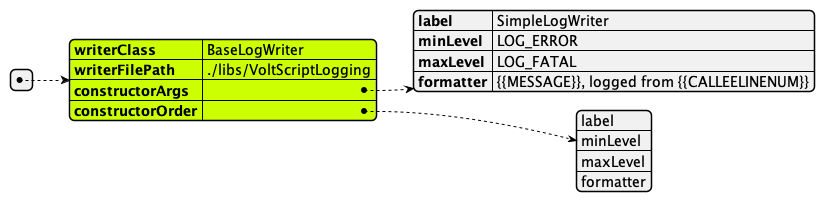

The diagram above was rendered by PlantUML. Its source (embedded in the PNG):
@startjson
#highlight 0/"writerClass"
#highlight 0/"writerFilePath"
#highlight 0/"constructorArgs"
#highlight 0/"constructorOrder"
[
    {
        "writerClass": "BaseLogWriter",
        "writerFilePath": "./libs/VoltScriptLogging",
        "constructorArgs": {
            "label": "SimpleLogWriter",
            "minLevel": "LOG_ERROR",
            "maxLevel": "LOG_FATAL",
            "formatter": "{{MESSAGE}}, logged from {{CALLEELINENUM}}"
        },
        "constructorOrder": [
            "label",
            "minLevel",
            "maxLevel",
            "formatter"
        ]
    }
]
@endjson